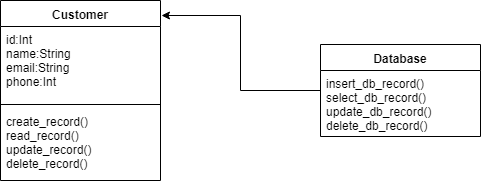

The diagram above was exported from draw.io. Its source (the exported page's mxGraphModel, read from the mxfile embedded in the PNG):
<mxGraphModel dx="1426" dy="778" grid="1" gridSize="10" guides="1" tooltips="1" connect="1" arrows="1" fold="1" page="1" pageScale="1" pageWidth="850" pageHeight="1100" math="0" shadow="0">
  <root>
    <mxCell id="0" />
    <mxCell id="1" parent="0" />
    <mxCell id="YxnbHURyT1dK3bxY7HDb-1" value="Customer" style="swimlane;fontStyle=1;align=center;verticalAlign=top;childLayout=stackLayout;horizontal=1;startSize=26;horizontalStack=0;resizeParent=1;resizeParentMax=0;resizeLast=0;collapsible=1;marginBottom=0;" parent="1" vertex="1">
      <mxGeometry x="170" y="58" width="160" height="180" as="geometry" />
    </mxCell>
    <mxCell id="YxnbHURyT1dK3bxY7HDb-2" value="id:Int&#10;name:String&#10;email:String&#10;phone:Int&#10;" style="text;strokeColor=none;fillColor=none;align=left;verticalAlign=top;spacingLeft=4;spacingRight=4;overflow=hidden;rotatable=0;points=[[0,0.5],[1,0.5]];portConstraint=eastwest;" parent="YxnbHURyT1dK3bxY7HDb-1" vertex="1">
      <mxGeometry y="26" width="160" height="74" as="geometry" />
    </mxCell>
    <mxCell id="YxnbHURyT1dK3bxY7HDb-3" value="" style="line;strokeWidth=1;fillColor=none;align=left;verticalAlign=middle;spacingTop=-1;spacingLeft=3;spacingRight=3;rotatable=0;labelPosition=right;points=[];portConstraint=eastwest;" parent="YxnbHURyT1dK3bxY7HDb-1" vertex="1">
      <mxGeometry y="100" width="160" height="8" as="geometry" />
    </mxCell>
    <mxCell id="YxnbHURyT1dK3bxY7HDb-4" value="create_record()&#10;read_record()&#10;update_record()&#10;delete_record()&#10;" style="text;strokeColor=none;fillColor=none;align=left;verticalAlign=top;spacingLeft=4;spacingRight=4;overflow=hidden;rotatable=0;points=[[0,0.5],[1,0.5]];portConstraint=eastwest;" parent="YxnbHURyT1dK3bxY7HDb-1" vertex="1">
      <mxGeometry y="108" width="160" height="72" as="geometry" />
    </mxCell>
    <mxCell id="YxnbHURyT1dK3bxY7HDb-17" style="edgeStyle=orthogonalEdgeStyle;rounded=0;orthogonalLoop=1;jettySize=auto;html=1;entryX=1.006;entryY=0.083;entryDx=0;entryDy=0;entryPerimeter=0;" parent="1" source="YxnbHURyT1dK3bxY7HDb-5" target="YxnbHURyT1dK3bxY7HDb-1" edge="1">
      <mxGeometry relative="1" as="geometry" />
    </mxCell>
    <mxCell id="YxnbHURyT1dK3bxY7HDb-5" value="Database" style="swimlane;fontStyle=1;align=center;verticalAlign=top;childLayout=stackLayout;horizontal=1;startSize=26;horizontalStack=0;resizeParent=1;resizeParentMax=0;resizeLast=0;collapsible=1;marginBottom=0;" parent="1" vertex="1">
      <mxGeometry x="490" y="102" width="160" height="92" as="geometry" />
    </mxCell>
    <mxCell id="YxnbHURyT1dK3bxY7HDb-8" value="insert_db_record()&#10;select_db_record()&#10;update_db_record()&#10;delete_db_record()&#10;" style="text;strokeColor=none;fillColor=none;align=left;verticalAlign=top;spacingLeft=4;spacingRight=4;overflow=hidden;rotatable=0;points=[[0,0.5],[1,0.5]];portConstraint=eastwest;" parent="YxnbHURyT1dK3bxY7HDb-5" vertex="1">
      <mxGeometry y="26" width="160" height="66" as="geometry" />
    </mxCell>
  </root>
</mxGraphModel>